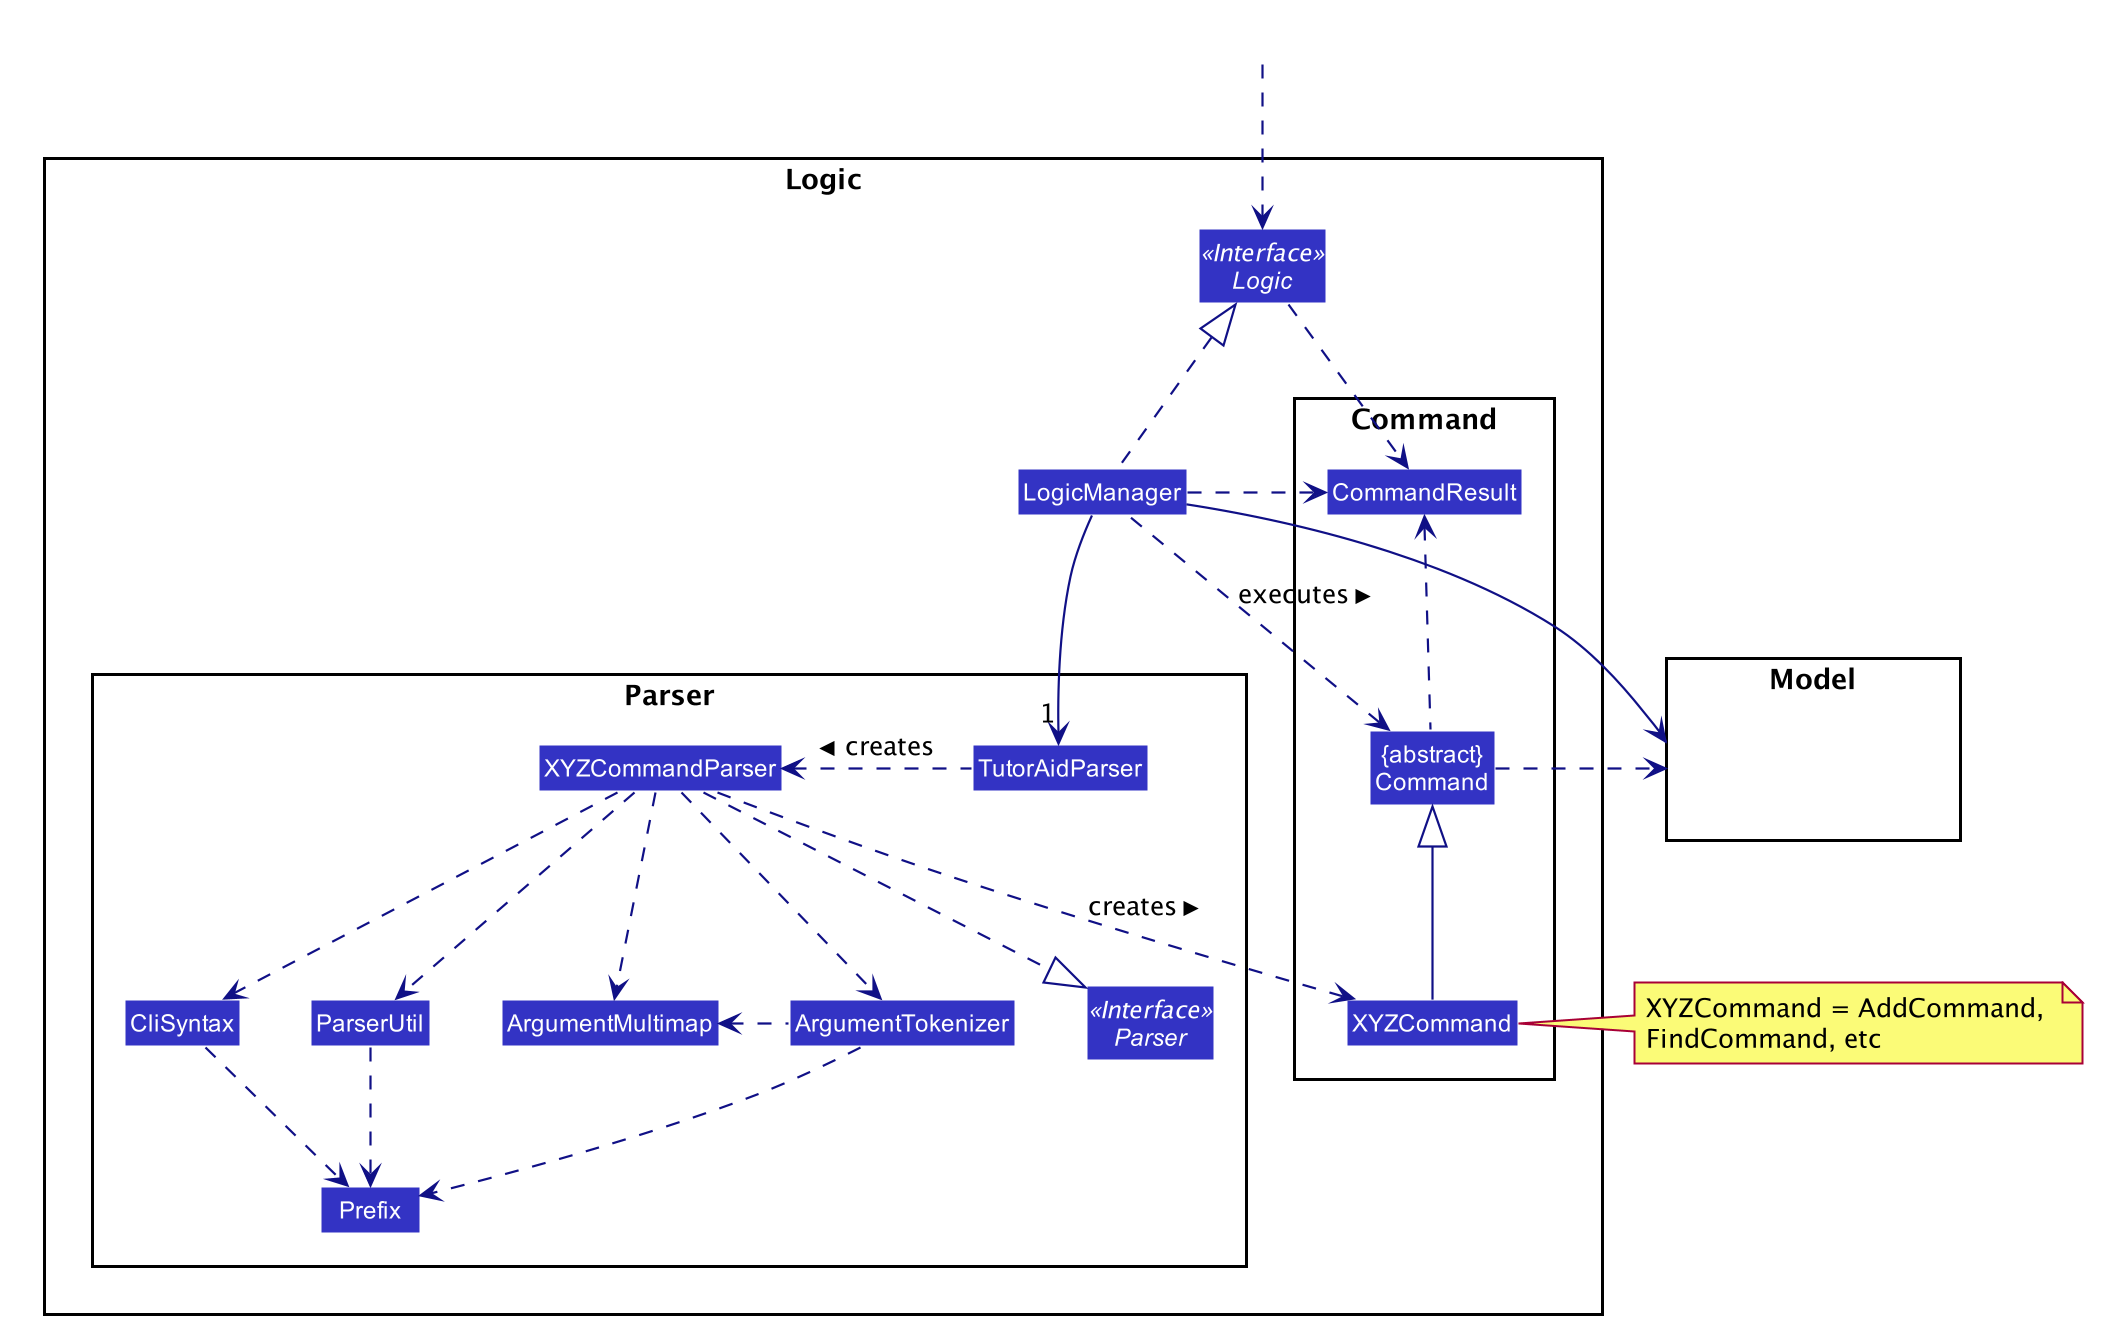

The diagram above was rendered by PlantUML. Its source (embedded in the PNG):
@startuml








skinparam BackgroundColor #FFFFFFF

skinparam Shadowing false

skinparam Class {
    FontColor #FFFFFF
    BorderThickness 1
    BorderColor #FFFFFF
    StereotypeFontColor #FFFFFF
    FontName Arial
}

skinparam Actor {
    BorderColor #000000
    Color #000000
    FontName Arial
}

skinparam Sequence {
    MessageAlign center
    BoxFontSize 15
    BoxPadding 0
    BoxFontColor #FFFFFF
    FontName Arial
}

skinparam Participant {
    FontColor #FFFFFFF
    Padding 20
}

skinparam MinClassWidth 50
skinparam ParticipantPadding 10
skinparam Shadowing false
skinparam DefaultTextAlignment center
skinparam packageStyle Rectangle

hide footbox
hide members
hide circle
skinparam arrowThickness 1.1
skinparam arrowColor #101086
skinparam classBackgroundColor #3333C4

package Logic {

package Parser {
Interface Parser <<Interface>>
Class TutorAidParser
Class XYZCommandParser
Class CliSyntax
Class ParserUtil
Class ArgumentMultimap
Class ArgumentTokenizer
Class Prefix
}

package Command {
Class XYZCommand
Class CommandResult
Class "{abstract}\nCommand" as Command
}

Interface Logic <<Interface>>
Class LogicManager
}

package Model{
Class HiddenModel #FFFFFF
}

Class HiddenOutside #FFFFFF
HiddenOutside ..> Logic

LogicManager .up.|> Logic
LogicManager -->"1" TutorAidParser
TutorAidParser .left.> XYZCommandParser: creates >

XYZCommandParser ..> XYZCommand : creates >
XYZCommandParser ..|> Parser
XYZCommandParser ..> ArgumentMultimap
XYZCommandParser ..> ArgumentTokenizer
ArgumentTokenizer .left.> ArgumentMultimap
XYZCommandParser ..> CliSyntax
CliSyntax ..> Prefix
XYZCommandParser ..> ParserUtil
ParserUtil .down.> Prefix
ArgumentTokenizer .down.> Prefix
XYZCommand -up-|> Command
LogicManager .left.> Command : executes >

LogicManager --> Model
Command .right.> Model
note right of XYZCommand: XYZCommand = AddCommand, \nFindCommand, etc

Logic ..> CommandResult
LogicManager .down.> CommandResult
Command .up.> CommandResult
CommandResult -[hidden]-> Parser
@enduml